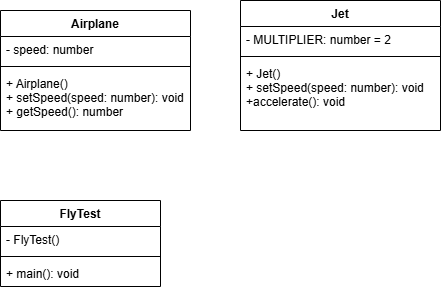

The diagram above was exported from draw.io. Its source (the exported page's mxGraphModel, read from the mxfile embedded in the PNG):
<mxGraphModel dx="631" dy="589" grid="1" gridSize="10" guides="1" tooltips="1" connect="1" arrows="1" fold="1" page="1" pageScale="1" pageWidth="827" pageHeight="1169" math="0" shadow="0">
  <root>
    <mxCell id="0" />
    <mxCell id="1" parent="0" />
    <mxCell id="2" value="Airplane" style="swimlane;fontStyle=1;align=center;verticalAlign=top;childLayout=stackLayout;horizontal=1;startSize=26;horizontalStack=0;resizeParent=1;resizeParentMax=0;resizeLast=0;collapsible=1;marginBottom=0;" vertex="1" parent="1">
      <mxGeometry x="80" y="90" width="190" height="120" as="geometry" />
    </mxCell>
    <mxCell id="3" value="- speed: number" style="text;strokeColor=none;fillColor=none;align=left;verticalAlign=top;spacingLeft=4;spacingRight=4;overflow=hidden;rotatable=0;points=[[0,0.5],[1,0.5]];portConstraint=eastwest;" vertex="1" parent="2">
      <mxGeometry y="26" width="190" height="26" as="geometry" />
    </mxCell>
    <mxCell id="4" value="" style="line;strokeWidth=1;fillColor=none;align=left;verticalAlign=middle;spacingTop=-1;spacingLeft=3;spacingRight=3;rotatable=0;labelPosition=right;points=[];portConstraint=eastwest;strokeColor=inherit;" vertex="1" parent="2">
      <mxGeometry y="52" width="190" height="8" as="geometry" />
    </mxCell>
    <mxCell id="5" value="+ Airplane()&#10;+ setSpeed(speed: number): void&#10;+ getSpeed(): number" style="text;strokeColor=none;fillColor=none;align=left;verticalAlign=top;spacingLeft=4;spacingRight=4;overflow=hidden;rotatable=0;points=[[0,0.5],[1,0.5]];portConstraint=eastwest;" vertex="1" parent="2">
      <mxGeometry y="60" width="190" height="60" as="geometry" />
    </mxCell>
    <mxCell id="6" value="FlyTest" style="swimlane;fontStyle=1;align=center;verticalAlign=top;childLayout=stackLayout;horizontal=1;startSize=26;horizontalStack=0;resizeParent=1;resizeParentMax=0;resizeLast=0;collapsible=1;marginBottom=0;" vertex="1" parent="1">
      <mxGeometry x="80" y="280" width="160" height="86" as="geometry" />
    </mxCell>
    <mxCell id="7" value="- FlyTest()" style="text;strokeColor=none;fillColor=none;align=left;verticalAlign=top;spacingLeft=4;spacingRight=4;overflow=hidden;rotatable=0;points=[[0,0.5],[1,0.5]];portConstraint=eastwest;" vertex="1" parent="6">
      <mxGeometry y="26" width="160" height="26" as="geometry" />
    </mxCell>
    <mxCell id="8" value="" style="line;strokeWidth=1;fillColor=none;align=left;verticalAlign=middle;spacingTop=-1;spacingLeft=3;spacingRight=3;rotatable=0;labelPosition=right;points=[];portConstraint=eastwest;strokeColor=inherit;" vertex="1" parent="6">
      <mxGeometry y="52" width="160" height="8" as="geometry" />
    </mxCell>
    <mxCell id="9" value="+ main(): void" style="text;strokeColor=none;fillColor=none;align=left;verticalAlign=top;spacingLeft=4;spacingRight=4;overflow=hidden;rotatable=0;points=[[0,0.5],[1,0.5]];portConstraint=eastwest;" vertex="1" parent="6">
      <mxGeometry y="60" width="160" height="26" as="geometry" />
    </mxCell>
    <mxCell id="10" value="Jet" style="swimlane;fontStyle=1;align=center;verticalAlign=top;childLayout=stackLayout;horizontal=1;startSize=26;horizontalStack=0;resizeParent=1;resizeParentMax=0;resizeLast=0;collapsible=1;marginBottom=0;" vertex="1" parent="1">
      <mxGeometry x="320" y="80" width="200" height="130" as="geometry" />
    </mxCell>
    <mxCell id="11" value="- MULTIPLIER: number = 2" style="text;strokeColor=none;fillColor=none;align=left;verticalAlign=top;spacingLeft=4;spacingRight=4;overflow=hidden;rotatable=0;points=[[0,0.5],[1,0.5]];portConstraint=eastwest;" vertex="1" parent="10">
      <mxGeometry y="26" width="200" height="26" as="geometry" />
    </mxCell>
    <mxCell id="12" value="" style="line;strokeWidth=1;fillColor=none;align=left;verticalAlign=middle;spacingTop=-1;spacingLeft=3;spacingRight=3;rotatable=0;labelPosition=right;points=[];portConstraint=eastwest;strokeColor=inherit;" vertex="1" parent="10">
      <mxGeometry y="52" width="200" height="8" as="geometry" />
    </mxCell>
    <mxCell id="13" value="+ Jet()&#10;+ setSpeed(speed: number): void&#10;+accelerate(): void" style="text;strokeColor=none;fillColor=none;align=left;verticalAlign=top;spacingLeft=4;spacingRight=4;overflow=hidden;rotatable=0;points=[[0,0.5],[1,0.5]];portConstraint=eastwest;" vertex="1" parent="10">
      <mxGeometry y="60" width="200" height="70" as="geometry" />
    </mxCell>
  </root>
</mxGraphModel>